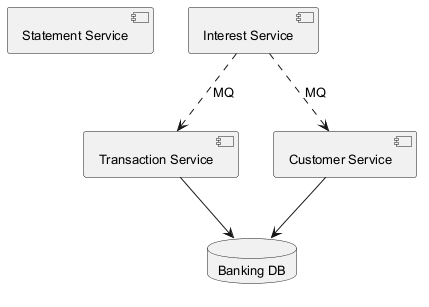

The diagram above was rendered by PlantUML. Its source (embedded in the PNG):
@startuml
skinparam backgroundColor #FFFFFF
skinparam classBackgroundColor #F1F8E9
skinparam classBorderColor #33691E
skinparam defaultFontSize 13
component "Statement Service" as C_StatementService
component "Interest Service" as C_InterestService
component "Transaction Service" as C_TransactionService
component "Customer Service" as C_CustomerService
database "Banking DB" as DB_banking
C_TransactionService --> DB_banking
C_CustomerService --> DB_banking
C_InterestService ..> C_TransactionService : MQ
C_InterestService ..> C_CustomerService : MQ
@enduml